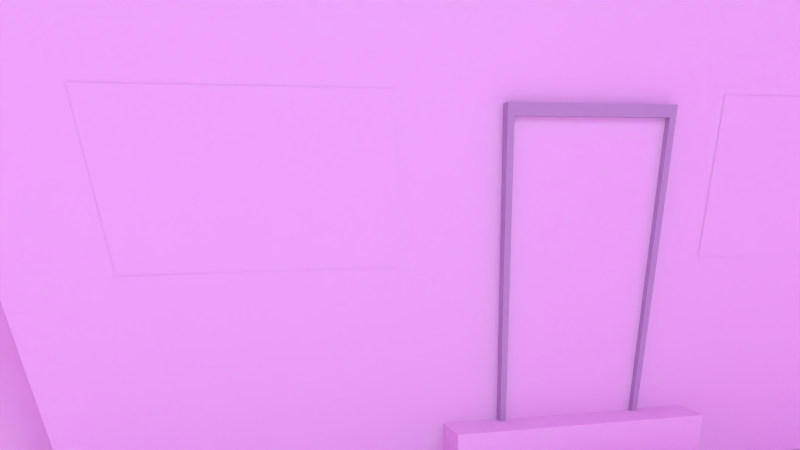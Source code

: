 # Source: house-texturblend.blend  (saved by Blender 2.72.0; exported with 4.5.12 LTS)
import bpy
from mathutils import Matrix  # noqa: F401  (used for matrix-valued properties, if any)

bpy.ops.wm.read_factory_settings(use_empty=True)
scene = bpy.context.scene
scene.name = 'Scene'

# ---- collections
col_collection_1 = bpy.data.collections.new('Collection 1'); scene.collection.children.link(col_collection_1)

# ---- images (referenced by path relative to the original .blend; pixels are not part of the script)
import os
ASSET_DIR = os.environ.get("B2B_ASSET_DIR", "")  # directory of the original .blend (textures are referenced by path, not embedded)
HERE = os.path.dirname(os.path.abspath(__file__))  # packed textures are extracted next to this script under _unpacked/

def load_image(name, relpath, width, height, colorspace="sRGB"):
    """Load a texture the original file referenced (path relative to the .blend, or extracted next to this script)."""
    p = next((c for c in (os.path.join(HERE, relpath), os.path.join(ASSET_DIR, relpath)) if relpath and os.path.exists(c)), "")
    if p:
        img = bpy.data.images.load(p, check_existing=True)
        img.name = name
    else:  # same state as the original file: an image datablock whose file is absent (Cycles renders it pink)
        img = bpy.data.images.new(name, width, height)
        img.source = "FILE"
        img.filepath = "//" + (relpath or name)
    img.colorspace_settings.name = colorspace
    return img
img_hdri_sky_029_1_1_jpg = load_image('hdri_sky_029_1_1.jpg', 'hdri_sky_029_1_1.jpg', 1024, 1024, 'sRGB')

# ---- materials (node trees are filled in below, after node groups)
mat_w_nde = bpy.data.materials.new('Wände')
mat_w_nde.alpha_threshold = 0.0
mat_w_nde.use_transparent_shadow = False
mat_w_nde.roughness = 0.5
mat_fenster = bpy.data.materials.new('Fenster')
mat_fenster.alpha_threshold = 0.0
mat_fenster.use_transparent_shadow = False
mat_fenster.roughness = 0.5
mat_fenster.specular_intensity = 1.0
mat_t_r = bpy.data.materials.new('Tür')
mat_t_r.alpha_threshold = 0.0
mat_t_r.use_transparent_shadow = False
mat_t_r.roughness = 0.5
mat_t_rrahmen = bpy.data.materials.new('Türrahmen')
mat_t_rrahmen.alpha_threshold = 0.0
mat_t_rrahmen.use_transparent_shadow = False
mat_t_rrahmen.diffuse_color = (0.464, 0.4998, 0.5277, 1.0)
mat_t_rrahmen.roughness = 0.5
mat_dach = bpy.data.materials.new('Dach')
mat_dach.alpha_threshold = 0.0
mat_dach.use_transparent_shadow = False
mat_dach.roughness = 0.5
mat_dach.specular_intensity = 0.0
mat_schornstein = bpy.data.materials.new('Schornstein')
mat_schornstein.alpha_threshold = 0.0
mat_schornstein.use_transparent_shadow = False
mat_schornstein.roughness = 0.5
mat_schornstein.specular_intensity = 0.0
mat_gartenhaus = bpy.data.materials.new('gartenhaus')
mat_gartenhaus.alpha_threshold = 0.0
mat_gartenhaus.use_transparent_shadow = False
mat_gartenhaus.roughness = 0.5
mat_gartenhaus.specular_intensity = 0.0
mat_steintreppe = bpy.data.materials.new('Steintreppe')
mat_steintreppe.alpha_threshold = 0.0
mat_steintreppe.use_transparent_shadow = False
mat_steintreppe.roughness = 0.5
mat_material_002 = bpy.data.materials.new('Material.002')
mat_material_002.alpha_threshold = 0.0
mat_material_002.use_transparent_shadow = False
mat_material_002.roughness = 0.5
mat_material = bpy.data.materials.new('Material')
mat_material.alpha_threshold = 0.0
mat_material.use_transparent_shadow = False
mat_material.roughness = 0.5

# ---- material node trees
mat_material_002.use_nodes = True; mat_material_002.node_tree.nodes.clear()
_N = mat_material_002.node_tree.nodes; _L = mat_material_002.node_tree.links
n0 = _N.new('ShaderNodeOutputMaterial'); n0.name = 'Material Output'; n0.location = (300, 300)
n1 = _N.new('ShaderNodeEmission'); n1.name = 'Emission'; n1.location = (110, 300)
n1.inputs[0].default_value = (0.4348, 0.6015, 0.723, 1.0)
n1.inputs[1].default_value = 2.4
_L.new(n1.outputs[0], n0.inputs[0])
n0.is_active_output = True
mat_material.use_nodes = True; mat_material.node_tree.nodes.clear()
_N = mat_material.node_tree.nodes; _L = mat_material.node_tree.links
n0 = _N.new('ShaderNodeOutputMaterial'); n0.name = 'Material Output'; n0.location = (300, 300)
n1 = _N.new('ShaderNodeEmission'); n1.name = 'Emission'; n1.location = (110, 300)
n1.inputs[0].default_value = (0.5149, 0.732, 0.8, 1.0)
n1.inputs[1].default_value = 4.2
_L.new(n1.outputs[0], n0.inputs[0])
n0.is_active_output = True

# ---- world
world_world = bpy.data.worlds.new('World'); scene.world = world_world
world_world.use_nodes = True; world_world.node_tree.nodes.clear()
_N = world_world.node_tree.nodes; _L = world_world.node_tree.links
n0 = _N.new('ShaderNodeOutputWorld'); n0.name = 'World Output'; n0.location = (300, 300)
n1 = _N.new('ShaderNodeBackground'); n1.name = 'Background'; n1.location = (10, 300)
n2 = _N.new('ShaderNodeTexImage'); n2.name = 'Image Texture'; n2.location = (-180, 300)
n2.width = 140
n2.image = img_hdri_sky_029_1_1_jpg
_L.new(n1.outputs[0], n0.inputs[0])
_L.new(n2.outputs[0], n1.inputs[0])
n0.is_active_output = True
world_world.color = (0.05088, 0.05088, 0.05088)
world_world.use_sun_shadow = False
world_world.sun_shadow_jitter_overblur = 0.0
world_world.cycles.sampling_method = 'MANUAL'
world_world.cycles.sample_map_resolution = 256

# ---- cameras
cam_camera = bpy.data.cameras.new('Camera')
cam_camera.clip_end = 100.0
cam_camera.lens = 35.0
cam_camera.sensor_width = 32.0
cam_camera.sensor_height = 18.0
cam_camera.ortho_scale = 7.314
cam_camera.dof.focus_distance = 0.0
cam_camera.dof.aperture_fstop = 128.0

# ---- lights
light_hemi = bpy.data.lights.new('Hemi', 'SUN')
light_hemi.transmission_factor = 0.0
light_hemi.angle = 0.1993
light_hemi.energy = 1.0
light_hemi.shadow_buffer_clip_start = 0.5
light_hemi.shadow_soft_size = 0.1
light_hemi.shadow_cascade_max_distance = 1000.0
light_hemi.cycles.use_multiple_importance_sampling = False

# ---- meshes
me_cube_006 = bpy.data.meshes.new('Cube.006')
me_cube_006.from_pydata([(0.9907, -0.2216, -1.0), (1.354, -0.2216, -1.0), (0.9907, 0.3398, -1.0), (1.354, 0.3398, -1.0), (0.9907, 0.01937, -1.0), (1.173, -0.2216, -1.0), (1.354, 0.05909, -1.0), (1.173, 0.3398, -1.0), (1.173, 0.05909, -1.0), (0.9907, -0.2216, -0.7883), (0.9907, 0.3398, -0.7883), (0.9907, 0.05909, -0.7883), (1.173, -0.2216, -0.7883), (1.173, 0.3398, -0.7883), (1.173, 0.05909, -0.7883), (1.354, -0.2216, -0.9105), (1.354, 0.3398, -0.9105), (1.173, -0.2216, -0.9105), (1.354, 0.05909, -0.9105), (1.173, 0.3398, -0.9105), (1.173, 0.05909, -0.9105), (0.3215, -1.199, -0.1528), (0.3215, -0.9938, -0.1528), (-0.04217, -0.9938, -0.1528), (-0.04217, -1.199, -0.1528), (0.3215, -1.199, -1.005), (0.3215, -0.9938, -1.005), (-0.04217, -0.9938, -1.005), (-0.04217, -1.199, -1.005), (0.3004, -1.177, -0.2021), (-0.02114, -1.177, -0.2021), (0.3004, -1.177, -0.9555), (-0.02114, -1.177, -0.9555), (-0.02114, -1.199, -0.9555), (0.3004, -1.199, -0.9555), (-0.02114, -1.199, -0.2021), (0.3004, -1.199, -0.2021), (0.3374, -1.208, -0.1528), (0.3374, -0.9847, -0.1528), (-0.05811, -0.9847, -0.1528), (-0.05811, -1.208, -0.1528), (0.1397, -1.208, -0.01333), (0.1397, -0.9847, -0.01333), (0.1396, -0.9847, -0.01333), (0.1396, -1.208, -0.01333), (0.1914, -1.188, -0.5618), (0.1914, -1.175, -0.5618), (0.2761, -1.175, -0.5618), (0.2761, -1.188, -0.5618), (0.1914, -1.188, -0.5458), (0.1914, -1.175, -0.5458), (0.2761, -1.175, -0.5458), (0.2761, -1.188, -0.5458), (1.005, -0.005292, -0.2657), (1.005, -0.06853, -0.2657), (1.005, -0.005292, -0.289), (1.005, -0.06853, -0.289), (0.9966, 0.2201, -0.8392), (0.9967, 0.2201, 0.2561), (0.9966, -0.1021, -0.8392), (0.9967, -0.1021, 0.2561), (1.04, 0.2201, -0.8392), (1.041, 0.2201, 0.2561), (1.04, -0.1021, -0.8392), (1.041, -0.1021, 0.2561), (1.04, 0.2078, -0.7974), (1.041, 0.2078, 0.2143), (1.04, -0.08978, -0.7974), (1.041, -0.08978, 0.2143), (1.014, 0.2078, -0.7974), (1.014, 0.2078, 0.2144), (1.014, -0.08978, -0.7974), (1.014, -0.08978, 0.2144), (-1.0, -1.0, -1.0), (-1.0, 1.0, -1.0), (1.0, 1.0, -1.0), (1.0, -1.0, -1.0), (-1.0, -1.0, 1.0), (-1.0, 1.0, 1.0), (1.0, 1.0, 1.0), (1.0, -1.0, 1.0), (0.0, 0.6786, 1.612), (0.0, 0.9715, 1.306), (0.3393, 0.6786, 1.612), (0.4857, 0.9715, 1.306), (3.092e-09, 0.6707, 2.3), (3.092e-09, 0.9636, 2.3), (0.3393, 0.6707, 2.3), (0.4857, 0.9636, 2.3), (0.03625, 0.6965, 2.35), (0.03625, 0.9379, 2.35), (0.3159, 0.6965, 2.35), (0.4366, 0.9379, 2.35), (-1.0, -1.0, 1.0), (-1.0, 1.0, 1.0), (1.0, 1.0, 1.0), (1.0, -1.0, 1.0), (-1.264, -1.264, 1.0), (-1.264, 1.264, 1.0), (1.264, 1.264, 1.0), (1.264, -1.264, 1.0), (-1.264, -1.264, 1.0), (-1.264, 1.264, 1.0), (1.264, 1.264, 1.0), (1.264, -1.264, 1.0), (-0.09283, -0.09283, 2.223), (-0.09283, 0.09283, 2.223), (0.09283, 0.09283, 2.223), (0.09283, -0.09283, 2.223), (0.0, 1.264, 1.0), (0.0, 0.09283, 2.223), (0.6786, 0.6786, 1.612), (-0.6786, 0.6786, 1.612), (0.0, 0.6786, 1.612), (0.6322, 1.264, 1.0), (0.9715, 0.9715, 1.306), (0.0, 0.9715, 1.306), (0.3393, 0.6786, 1.612), (0.4857, 0.9715, 1.306), (-0.4726, -1.001, 0.1606), (-0.4726, -1.001, 0.7123), (0.4286, -1.001, 0.1606), (0.4286, -1.001, 0.7123), (1.002, 0.836, 0.2945), (1.002, 0.836, -0.2573), (1.002, 0.3264, 0.2945), (1.002, 0.3264, -0.2573), (1.002, -0.8047, -0.2572), (1.002, -0.8047, 0.2945), (1.002, -0.2951, -0.2572), (1.002, -0.2951, 0.2945), (-0.6218, 1.0, 0.6125), (-0.6218, 1.0, 0.06072), (0.5575, 1.0, 0.6125), (0.5575, 1.0, 0.06072)], [], [(7, 8, 20, 19), (8, 7, 13, 14), (5, 8, 14, 12), (8, 5, 17, 20), (11, 14, 13, 10), (9, 12, 14, 11), (0, 5, 12, 9), (2, 4, 11, 10), (7, 2, 10, 13), (4, 0, 9, 11), (20, 18, 16, 19), (17, 15, 18, 20), (3, 7, 19, 16), (1, 6, 18, 15), (6, 3, 16, 18), (5, 1, 15, 17), (23, 24, 40, 39), (28, 27, 26, 25), (24, 28, 33, 35), (22, 21, 25, 26), (49, 50, 46, 45), (24, 23, 27, 28), (36, 35, 30, 29), (29, 30, 32, 31), (28, 25, 34, 33), (21, 24, 35, 36), (25, 21, 36, 34), (33, 34, 31, 32), (34, 36, 29, 31), (35, 33, 32, 30), (37, 38, 39, 40), (22, 23, 39, 38), (21, 22, 38, 37), (24, 21, 37, 40), (40, 39, 43, 44), (37, 38, 42, 41), (37, 41, 40), (50, 51, 47, 46), (51, 52, 48, 47), (52, 49, 45, 48), (45, 46, 47, 48), (52, 51, 50, 49), (54, 53, 55, 56), (60, 58, 57, 59), (62, 64, 68, 66), (58, 60, 64, 62), (60, 59, 63, 64), (57, 58, 62, 61), (66, 68, 72, 70), (64, 63, 67, 68), (63, 61, 65, 67), (61, 62, 66, 65), (72, 71, 69, 70), (68, 67, 71, 72), (67, 65, 69, 71), (65, 66, 70, 69), (77, 78, 74, 73), (78, 79, 75, 74), (79, 80, 76, 75), (80, 77, 73, 76), (84, 82, 86, 88), (83, 84, 88, 87), (81, 83, 87, 85), (82, 81, 85, 86), (88, 86, 90, 92), (87, 88, 92, 91), (85, 87, 91, 89), (86, 85, 89, 90), (93, 96, 100, 97), (96, 95, 99, 100), (95, 94, 98, 99), (94, 93, 97, 98), (101, 104, 108, 105), (104, 103, 115, 111, 107, 108), (113, 112, 106, 110), (102, 101, 105, 106, 112), (105, 108, 107, 110, 106), (111, 117, 113, 110, 107), (109, 102, 112, 113, 116), (115, 118, 117, 111), (103, 114, 118, 115), (114, 109, 116, 118), (122, 121, 119, 120), (123, 124, 126, 125), (130, 129, 127, 128), (134, 133, 131, 132)])
me_cube_006.polygons.foreach_set('material_index', [0, 7, 7, 0, 7, 7, 7, 0, 7, 0, 7, 7, 7, 7, 7, 7, 6, 6, 6, 6, 6, 6, 6, 6, 6, 6, 6, 6, 6, 6, 6, 6, 6, 6, 6, 6, 6, 6, 6, 6, 6, 6, 0, 0, 3, 3, 3, 3, 3, 3, 0, 3, 2, 3, 0, 3, 0, 0, 0, 0, 5, 5, 5, 5, 5, 5, 5, 5, 3, 3, 3, 3, 4, 4, 4, 4, 4, 4, 4, 4, 4, 4, 1, 1, 1, 1])
_uv = me_cube_006.uv_layers.new(name='UVMap')
_uv.uv.foreach_set('vector', [0.0, 0.0, 1.0, 0.0, 1.0, 1.0, 0.0, 1.0, 0.0, 0.0, 1.0, 0.0, 1.0, 1.0, 0.0, 1.0, 0.0, 0.0, 1.0, 0.0, 1.0, 1.0, 0.0, 1.0, 0.0, 0.0, 1.0, 0.0, 1.0, 1.0, 0.0, 1.0, 0.0, 0.0, 1.0, 0.0, 1.0, 1.0, 0.0, 1.0, 0.0, 0.0, 1.0, 0.0, 1.0, 1.0, 0.0, 1.0, 0.0, 0.0, 1.0, 0.0, 1.0, 1.0, 0.0, 1.0, 0.0, 0.0, 1.0, 0.0, 1.0, 1.0, 0.0, 1.0, 0.0, 0.0, 1.0, 0.0, 1.0, 1.0, 0.0, 1.0, 0.0, 0.0, 1.0, 0.0, 1.0, 1.0, 0.0, 1.0, 0.0, 0.0, 1.0, 0.0, 1.0, 1.0, 0.0, 1.0, 0.0, 0.0, 1.0, 0.0, 1.0, 1.0, 0.0, 1.0, 0.0, 0.0, 1.0, 0.0, 1.0, 1.0, 0.0, 1.0, 0.0, 0.0, 1.0, 0.0, 1.0, 1.0, 0.0, 1.0, 0.0, 0.0, 1.0, 0.0, 1.0, 1.0, 0.0, 1.0, 0.0, 0.0, 1.0, 0.0, 1.0, 1.0, 0.0, 1.0, 0.0, 0.0, 1.0, 0.0, 1.0, 1.0, 0.0, 1.0, 0.0, 0.0, 1.0, 0.0, 1.0, 1.0, 0.0, 1.0, 0.0, 0.0, 1.0, 0.0, 1.0, 1.0, 0.0, 1.0, 0.0, 0.0, 1.0, 0.0, 1.0, 1.0, 0.0, 1.0, 0.0, 0.0, 1.0, 0.0, 1.0, 1.0, 0.0, 1.0, 0.2414, 1.0, 4.912e-05, 1.0, 4.912e-05, 4.912e-05, 0.2414, 4.912e-05, 0.0, 0.0, 1.0, 0.0, 1.0, 1.0, 0.0, 1.0, 0.4268, 0.9999, 6.532e-05, 0.9999, 6.532e-05, 6.532e-05, 0.4268, 6.532e-05, 0.0, 0.0, 1.0, 0.0, 1.0, 1.0, 0.0, 1.0, 1.0, 0.1356, 3.681e-05, 0.1356, 0.05788, 3.681e-05, 0.9421, 3.731e-05, 0.0, 0.0, 1.0, 0.0, 1.0, 1.0, 0.0, 1.0, 0.0, 0.0, 1.0, 0.0, 1.0, 1.0, 0.0, 1.0, 0.0, 0.0, 1.0, 0.0, 1.0, 1.0, 0.0, 1.0, 0.0, 0.0, 1.0, 0.0, 1.0, 1.0, 0.0, 1.0, 0.0, 0.0, 1.0, 0.0, 1.0, 1.0, 0.0, 1.0, 0.0, 0.0, 1.0, 0.0, 1.0, 1.0, 0.0, 1.0, 0.0, 0.0, 1.0, 0.0, 1.0, 1.0, 0.0, 1.0, 0.0, 0.0, 1.0, 0.0, 1.0, 1.0, 0.0, 1.0, 9.613e-05, 9.613e-05, 0.9244, 9.625e-05, 0.9244, 0.9999, 9.613e-05, 0.9999, 9.613e-05, 9.613e-05, 0.9244, 9.613e-05, 0.9244, 0.9999, 9.613e-05, 0.9999, 0.9999, 5.937e-05, 0.5001, 0.3526, 5.937e-05, 5.937e-05, 0.0, 0.0, 1.0, 0.0, 1.0, 1.0, 0.0, 1.0, 0.0, 0.0, 1.0, 0.0, 1.0, 1.0, 0.0, 1.0, 0.0, 0.0, 1.0, 0.0, 1.0, 1.0, 0.0, 1.0, 0.0, 0.0, 1.0, 0.0, 1.0, 1.0, 0.0, 1.0, 0.0, 0.0, 1.0, 0.0, 1.0, 1.0, 0.0, 1.0, 0.0, 0.0, 1.0, 0.0, 1.0, 1.0, 0.0, 1.0, 0.0, 0.0, 1.0, 0.0, 1.0, 1.0, 0.0, 1.0, 0.0, 0.0, 1.0, 0.0, 1.0, 1.0, 0.0, 1.0, 0.0, 0.0, 1.0, 0.0, 1.0, 1.0, 0.0, 1.0, 0.0, 0.0, 1.0, 0.0, 1.0, 1.0, 0.0, 1.0, 0.0, 0.0, 1.0, 0.0, 1.0, 1.0, 0.0, 1.0, 0.0, 0.0, 1.0, 0.0, 1.0, 1.0, 0.0, 1.0, 0.0, 0.0, 1.0, 0.0, 1.0, 1.0, 0.0, 1.0, 0.0, 0.0, 1.0, 0.0, 1.0, 1.0, 0.0, 1.0, 0.0, 0.0, 1.0, 0.0, 1.0, 1.0, 0.0, 1.0, 0.0, 0.0, 1.0, 0.0, 1.0, 1.0, 0.0, 1.0, 0.0, 0.0, 1.0, 0.0, 1.0, 1.0, 0.0, 1.0, 0.0, 0.0, 1.0, 0.0, 1.0, 1.0, 0.0, 1.0, 0.0, 0.0, 1.0, 0.0, 1.0, 1.0, 0.0, 1.0, 0.0, 0.0, 1.0, 0.0, 1.0, 1.0, 0.0, 1.0, 0.0, 0.0, 1.0, 0.0, 1.0, 1.0, 0.0, 1.0, 0.0, 0.0, 1.0, 0.0, 1.0, 1.0, 0.0, 1.0, 0.0, 0.0, 1.0, 0.0, 1.0, 1.0, 0.0, 1.0, 6.995e-05, 6.989e-05, 0.4886, 7.001e-05, 0.4886, 0.9999, 6.989e-05, 0.9999, 0.002232, 0.3092, 0.3286, 5.732e-05, 0.3286, 0.9976, 5.732e-05, 0.9999, 7.02e-05, 7.02e-05, 0.4929, 7.037e-05, 0.4929, 0.9999, 7.028e-05, 0.9999, 0.003566, 5.418e-05, 0.2936, 0.3099, 0.2936, 0.9999, 5.418e-05, 0.9966, 0.9999, 0.6983, 0.01015, 0.6804, 0.1334, 0.5648, 0.8455, 0.5916, 0.7684, 8.355e-05, 0.9999, 0.6983, 0.8455, 0.5916, 0.6663, 0.1266, 8.355e-05, 8.671e-05, 0.7684, 8.355e-05, 0.6663, 0.1266, 0.1404, 0.1117, 0.01015, 0.6804, 8.355e-05, 8.671e-05, 0.1404, 0.1117, 0.1334, 0.5648, 0.0, 0.0, 1.0, 0.0, 1.0, 1.0, 0.0, 1.0, 0.0, 0.0, 1.0, 0.0, 1.0, 1.0, 0.0, 1.0, 0.0, 0.0, 1.0, 0.0, 1.0, 1.0, 0.0, 1.0, 0.0, 0.0, 1.0, 0.0, 1.0, 1.0, 0.0, 1.0, 8.183e-05, 8.183e-05, 0.9999, 8.183e-05, 0.5367, 0.6698, 0.4633, 0.6698, -0.1397, -0.09357, 1.14, -0.09357, 0.9915, 0.1207, 0.8433, 0.3349, 0.547, 0.7634, 0.453, 0.7634, 8.95e-05, 0.8012, 8.95e-05, 8.95e-05, 0.9999, 0.6916, 0.9999, 0.8012, 0.9999, 0.6698, 8.183e-05, 0.6698, 0.4633, 8.19e-05, 0.5367, 8.183e-05, 0.7683, 0.3349, 9.912e-05, 0.9828, 0.0001, 9.912e-05, 0.9828, 9.912e-05, 0.9999, 0.9826, 0.9828, 0.9828, 0.9999, 7.192e-05, 0.8217, 0.2578, 0.6434, 0.5156, 7.179e-05, 0.07059, 0.04885, 7.179e-05, 8.193e-05, 0.9999, 8.183e-05, 8.183e-05, 0.6698, 0.4633, 0.6698, 0.9999, 0.3349, 0.9999, 0.9999, 7.511e-05, 0.6096, 0.5643, 7.511e-05, 0.3942, 0.2727, 7.511e-05, 0.5438, 7.373e-05, 0.5438, 0.8119, 7.373e-05, 0.9999, 7.39e-05, 0.3762, 0.6698, 8.183e-05, 0.6698, 0.9999, 8.183e-05, 0.9999, 8.193e-05, 0.2317, 0.0, 0.0, 1.0, 0.0, 1.0, 1.0, 0.0, 1.0, 0.0, 0.0, 1.0, 0.0, 1.0, 1.0, 0.0, 1.0, 0.0, 0.0, 1.0, 0.0, 1.0, 1.0, 0.0, 1.0, 0.0, 0.0, 1.0, 0.0, 1.0, 1.0, 0.0, 1.0])
me_cube_006.materials.append(mat_w_nde)
me_cube_006.materials.append(mat_fenster)
me_cube_006.materials.append(mat_t_r)
me_cube_006.materials.append(mat_t_rrahmen)
me_cube_006.materials.append(mat_dach)
me_cube_006.materials.append(mat_schornstein)
me_cube_006.materials.append(mat_gartenhaus)
me_cube_006.materials.append(mat_steintreppe)
me_cube_006.use_remesh_preserve_volume = False
me_cube_006.use_remesh_preserve_attributes = False
me_cube_006.use_mirror_vertex_groups = False
me_cube_006.update()
me_cylinder = bpy.data.meshes.new('Cylinder')
me_cylinder.from_pydata([(0.0, 1.0, -1.0), (0.0, 1.0, 1.0), (0.1951, 0.9808, -1.0), (0.1951, 0.9808, 1.0), (0.3827, 0.9239, -1.0), (0.3827, 0.9239, 1.0), (0.5556, 0.8315, -1.0), (0.5556, 0.8315, 1.0), (0.7071, 0.7071, -1.0), (0.7071, 0.7071, 1.0), (0.8315, 0.5556, -1.0), (0.8315, 0.5556, 1.0), (0.9239, 0.3827, -1.0), (0.9239, 0.3827, 1.0), (0.9808, 0.1951, -1.0), (0.9808, 0.1951, 1.0), (1.0, 7.55e-08, -1.0), (1.0, 7.55e-08, 1.0), (0.9808, -0.1951, -1.0), (0.9808, -0.1951, 1.0), (0.9239, -0.3827, -1.0), (0.9239, -0.3827, 1.0), (0.8315, -0.5556, -1.0), (0.8315, -0.5556, 1.0), (0.7071, -0.7071, -1.0), (0.7071, -0.7071, 1.0), (0.5556, -0.8315, -1.0), (0.5556, -0.8315, 1.0), (0.3827, -0.9239, -1.0), (0.3827, -0.9239, 1.0), (0.1951, -0.9808, -1.0), (0.1951, -0.9808, 1.0), (-3.258e-07, -1.0, -1.0), (-3.258e-07, -1.0, 1.0), (-0.1951, -0.9808, -1.0), (-0.1951, -0.9808, 1.0), (-0.3827, -0.9239, -1.0), (-0.3827, -0.9239, 1.0), (-0.5556, -0.8315, -1.0), (-0.5556, -0.8315, 1.0), (-0.7071, -0.7071, -1.0), (-0.7071, -0.7071, 1.0), (-0.8315, -0.5556, -1.0), (-0.8315, -0.5556, 1.0), (-0.9239, -0.3827, -1.0), (-0.9239, -0.3827, 1.0), (-0.9808, -0.1951, -1.0), (-0.9808, -0.1951, 1.0), (-1.0, 9.656e-07, -1.0), (-1.0, 9.656e-07, 1.0), (-0.9808, 0.1951, -1.0), (-0.9808, 0.1951, 1.0), (-0.9239, 0.3827, -1.0), (-0.9239, 0.3827, 1.0), (-0.8315, 0.5556, -1.0), (-0.8315, 0.5556, 1.0), (-0.7071, 0.7071, -1.0), (-0.7071, 0.7071, 1.0), (-0.5556, 0.8315, -1.0), (-0.5556, 0.8315, 1.0), (-0.3827, 0.9239, -1.0), (-0.3827, 0.9239, 1.0), (-0.1951, 0.9808, -1.0), (-0.1951, 0.9808, 1.0)], [], [(0, 1, 3, 2), (2, 3, 5, 4), (4, 5, 7, 6), (6, 7, 9, 8), (8, 9, 11, 10), (10, 11, 13, 12), (12, 13, 15, 14), (14, 15, 17, 16), (16, 17, 19, 18), (18, 19, 21, 20), (20, 21, 23, 22), (22, 23, 25, 24), (24, 25, 27, 26), (26, 27, 29, 28), (28, 29, 31, 30), (30, 31, 33, 32), (32, 33, 35, 34), (34, 35, 37, 36), (36, 37, 39, 38), (38, 39, 41, 40), (40, 41, 43, 42), (42, 43, 45, 44), (44, 45, 47, 46), (46, 47, 49, 48), (48, 49, 51, 50), (50, 51, 53, 52), (52, 53, 55, 54), (54, 55, 57, 56), (56, 57, 59, 58), (58, 59, 61, 60), (3, 1, 63, 61, 59, 57, 55, 53, 51, 49, 47, 45, 43, 41, 39, 37, 35, 33, 31, 29, 27, 25, 23, 21, 19, 17, 15, 13, 11, 9, 7, 5), (62, 63, 1, 0), (60, 61, 63, 62), (0, 2, 4, 6, 8, 10, 12, 14, 16, 18, 20, 22, 24, 26, 28, 30, 32, 34, 36, 38, 40, 42, 44, 46, 48, 50, 52, 54, 56, 58, 60, 62)])
me_cylinder.use_remesh_preserve_volume = False
me_cylinder.use_remesh_preserve_attributes = False
me_cylinder.use_mirror_vertex_groups = False
me_cylinder.update()
me_plane_004 = bpy.data.meshes.new('Plane.004')
me_plane_004.from_pydata([(-1.0, -1.0, 0.0), (1.0, -1.0, 0.0), (-1.0, 1.0, 0.0), (1.0, 1.0, 0.0)], [], [(0, 1, 3, 2)])
me_plane_004.materials.append(mat_material_002)
me_plane_004.use_remesh_preserve_volume = False
me_plane_004.use_remesh_preserve_attributes = False
me_plane_004.use_mirror_vertex_groups = False
me_plane_004.update()
me_plane_003 = bpy.data.meshes.new('Plane.003')
me_plane_003.from_pydata([(-1.0, -1.0, 0.0), (1.0, -1.0, 0.0), (-1.0, 1.0, 0.0), (1.0, 1.0, 0.0)], [], [(0, 1, 3, 2)])
me_plane_003.materials.append(mat_material)
me_plane_003.use_remesh_preserve_volume = False
me_plane_003.use_remesh_preserve_attributes = False
me_plane_003.use_mirror_vertex_groups = False
me_plane_003.update()
me_plane_002 = bpy.data.meshes.new('Plane.002')
me_plane_002.from_pydata([(-1.0, -1.0, 0.0), (1.0, -1.0, 0.0), (-1.0, 1.0, 0.0), (1.0, 1.0, 0.0)], [], [(0, 1, 3, 2)])
me_plane_002.use_remesh_preserve_volume = False
me_plane_002.use_remesh_preserve_attributes = False
me_plane_002.use_mirror_vertex_groups = False
me_plane_002.update()

# ---- objects
ob_haus = bpy.data.objects.new('Haus', me_cube_006)
ob_s_ule = bpy.data.objects.new('säule', me_cylinder)
ob_lichtquelle2 = bpy.data.objects.new('lichtquelle2', me_plane_004)
ob_lichtquelle1 = bpy.data.objects.new('lichtquelle1', me_plane_003)
ob_boden = bpy.data.objects.new('boden', me_plane_002)
ob_hemi = bpy.data.objects.new('Hemi', light_hemi)
ob_camera = bpy.data.objects.new('Camera', cam_camera)

# ---- transforms, parenting, visibility, modifiers, constraints
ob_haus.location = (0.0, 0.0, 5.5)
ob_haus.scale = (5.5, 9.726, 5.5)
ob_haus.lineart.crease_threshold = 0.0
_m = ob_haus.modifiers.new('SimpleDeform', 'SIMPLE_DEFORM')
_m.deform_method = 'TAPER'
_m.deform_axis = 'Z'
_m.factor = 0.4994
_m.angle = 0.4994
ob_s_ule.location = (25.35, 5.356, 0.06481)
ob_s_ule.scale = (1.0, 1.0, 16.76)
ob_s_ule.lineart.crease_threshold = 0.0
ob_lichtquelle2.location = (-55.67, -0.3373, 31.31)
ob_lichtquelle2.rotation_euler = (0.0, -0.7854, 0.0)
ob_lichtquelle2.scale = (24.72, 24.72, 24.72)
ob_lichtquelle2.visible_camera = False
ob_lichtquelle2.lineart.crease_threshold = 0.0
ob_lichtquelle1.location = (54.21, -0.3373, 26.12)
ob_lichtquelle1.rotation_euler = (0.0, 0.7854, 0.0)
ob_lichtquelle1.scale = (15.18, 15.18, 15.18)
ob_lichtquelle1.visible_camera = False
ob_lichtquelle1.lineart.crease_threshold = 0.0
ob_boden.location = (7.902, -0.3373, -0.008868)
ob_boden.scale = (-45.89, -45.89, -45.89)
ob_boden.lineart.crease_threshold = 0.0
ob_hemi.location = (0.9647, -49.71, 60.57)
ob_hemi.rotation_euler = (-0.06756, -0.4399, 1.908)
ob_hemi.scale = (4.808, 4.808, 4.808)
ob_hemi.lineart.crease_threshold = 0.0
ob_camera.location = (20.05, -6.508, 5.344)
ob_camera.rotation_euler = (1.536, 0.01081, 1.324)
ob_camera.lock_rotations_4d = False
ob_camera.empty_display_type = 'ARROWS'
ob_camera.color = (0.0, 0.0, 0.0, 0.0)
ob_camera.display_type = 'WIRE'
ob_camera.lineart.crease_threshold = 0.0

# ---- collection membership
col_collection_1.objects.link(ob_haus)
col_collection_1.objects.link(ob_s_ule)
col_collection_1.objects.link(ob_lichtquelle2)
col_collection_1.objects.link(ob_lichtquelle1)
col_collection_1.objects.link(ob_boden)
col_collection_1.objects.link(ob_hemi)
col_collection_1.objects.link(ob_camera)

# ---- scene / render settings (as saved in the file)
scene.camera = ob_camera
scene.frame_start = 1; scene.frame_end = 250; scene.frame_set(1)
scene.render.engine = 'BLENDER_EEVEE_NEXT'
scene.render.resolution_percentage = 50
scene.render.dither_intensity = 0.0
scene.cycles.use_denoising = False
scene.cycles.samples = 10
scene.cycles.sampling_pattern = 'TABULATED_SOBOL'
scene.cycles.light_sampling_threshold = 0.0
scene.cycles.use_adaptive_sampling = False
scene.cycles.use_light_tree = False
scene.cycles.blur_glossy = 0.0
scene.cycles.pixel_filter_type = 'GAUSSIAN'
scene.cycles.sample_clamp_indirect = 0.0
scene.view_settings.view_transform = 'Standard'
bpy.context.view_layer.update()
